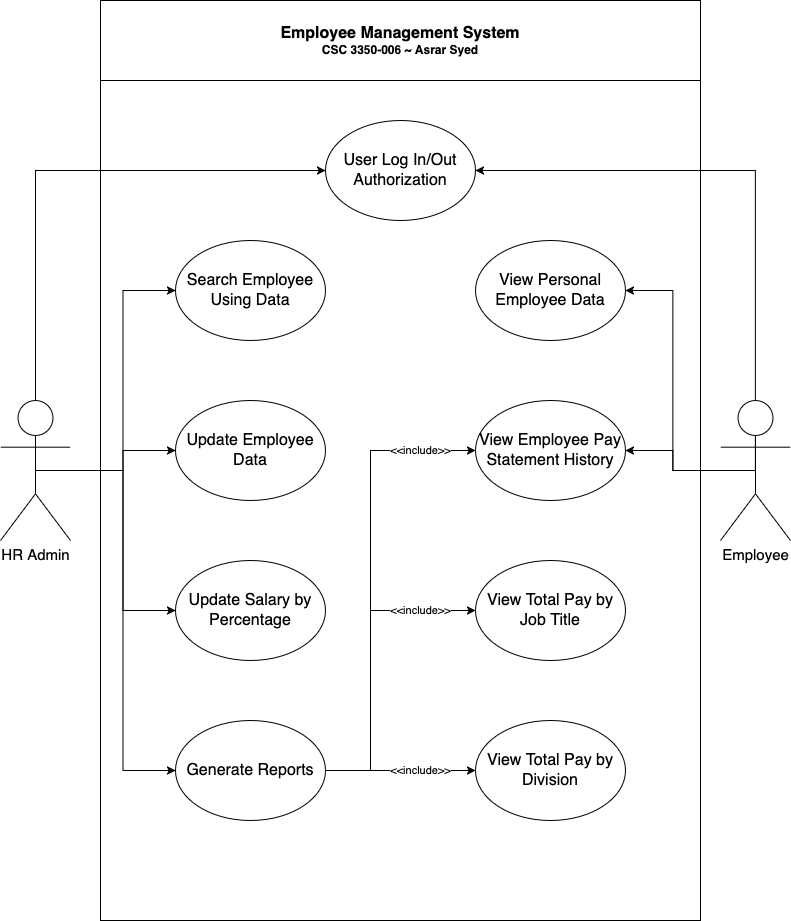

The diagram above was exported from draw.io. Its source (the exported page's mxGraphModel, read from the mxfile embedded in the PNG):
<mxGraphModel dx="1709" dy="1033" grid="1" gridSize="10" guides="1" tooltips="1" connect="1" arrows="1" fold="1" page="1" pageScale="1" pageWidth="850" pageHeight="1100" math="0" shadow="0">
  <root>
    <mxCell id="0" />
    <mxCell id="1" parent="0" />
    <mxCell id="LwYvZ-Sbnj9RtPptNX4N-2" value="&lt;div&gt;&lt;font style=&quot;font-size: 16px;&quot;&gt;Employee Management System&lt;/font&gt;&lt;/div&gt;&lt;div&gt;CSC 3350-006 ~ Asrar Syed&lt;/div&gt;" style="swimlane;whiteSpace=wrap;html=1;startSize=80;" vertex="1" parent="1">
      <mxGeometry x="130" y="80" width="600" height="920" as="geometry" />
    </mxCell>
    <mxCell id="LwYvZ-Sbnj9RtPptNX4N-11" value="&lt;span dir=&quot;ltr&quot; role=&quot;presentation&quot; style=&quot;left: 121.267px; top: 285.2px; font-size: 16px; font-family: sans-serif; transform: scaleX(0.98342);&quot;&gt;User Log In/Out Authorization&lt;/span&gt;" style="ellipse;whiteSpace=wrap;html=1;" vertex="1" parent="LwYvZ-Sbnj9RtPptNX4N-2">
      <mxGeometry x="225" y="120" width="150" height="100" as="geometry" />
    </mxCell>
    <mxCell id="LwYvZ-Sbnj9RtPptNX4N-12" value="&lt;div&gt;&lt;span dir=&quot;ltr&quot; role=&quot;presentation&quot; style=&quot;left: 121.267px; top: 343.76px; font-size: 16px; font-family: sans-serif; transform: scaleX(0.952896);&quot;&gt;View Personal Employee Data&lt;/span&gt;&lt;/div&gt;" style="ellipse;whiteSpace=wrap;html=1;" vertex="1" parent="LwYvZ-Sbnj9RtPptNX4N-2">
      <mxGeometry x="375" y="240" width="150" height="100" as="geometry" />
    </mxCell>
    <mxCell id="LwYvZ-Sbnj9RtPptNX4N-15" value="&lt;div&gt;&lt;span dir=&quot;ltr&quot; role=&quot;presentation&quot; style=&quot;left: 121.267px; top: 343.76px; font-size: 16px; font-family: sans-serif; transform: scaleX(0.952896);&quot;&gt;Search Employee Using Data&lt;/span&gt;&lt;/div&gt;" style="ellipse;whiteSpace=wrap;html=1;" vertex="1" parent="LwYvZ-Sbnj9RtPptNX4N-2">
      <mxGeometry x="75" y="240" width="150" height="100" as="geometry" />
    </mxCell>
    <mxCell id="LwYvZ-Sbnj9RtPptNX4N-16" value="&lt;div&gt;&lt;span dir=&quot;ltr&quot; role=&quot;presentation&quot; style=&quot;left: 121.267px; top: 343.76px; font-size: 16px; font-family: sans-serif; transform: scaleX(0.952896);&quot;&gt;Update Employee Data&lt;/span&gt;&lt;/div&gt;" style="ellipse;whiteSpace=wrap;html=1;" vertex="1" parent="LwYvZ-Sbnj9RtPptNX4N-2">
      <mxGeometry x="75" y="400" width="150" height="100" as="geometry" />
    </mxCell>
    <mxCell id="LwYvZ-Sbnj9RtPptNX4N-17" value="&lt;div&gt;&lt;span dir=&quot;ltr&quot; role=&quot;presentation&quot; style=&quot;left: 121.267px; top: 343.76px; font-size: 16px; font-family: sans-serif; transform: scaleX(0.952896);&quot;&gt;Update Salary by Percentage&lt;/span&gt;&lt;/div&gt;" style="ellipse;whiteSpace=wrap;html=1;" vertex="1" parent="LwYvZ-Sbnj9RtPptNX4N-2">
      <mxGeometry x="75" y="560" width="150" height="100" as="geometry" />
    </mxCell>
    <mxCell id="LwYvZ-Sbnj9RtPptNX4N-37" value="&amp;lt;&amp;lt;include&amp;gt;&amp;gt;" style="edgeStyle=orthogonalEdgeStyle;rounded=0;orthogonalLoop=1;jettySize=auto;html=1;exitX=1;exitY=0.5;exitDx=0;exitDy=0;entryX=0;entryY=0.5;entryDx=0;entryDy=0;" edge="1" parent="LwYvZ-Sbnj9RtPptNX4N-2" source="LwYvZ-Sbnj9RtPptNX4N-19" target="LwYvZ-Sbnj9RtPptNX4N-21">
      <mxGeometry x="0.6452" relative="1" as="geometry">
        <Array as="points">
          <mxPoint x="270" y="770" />
          <mxPoint x="270" y="610" />
        </Array>
        <mxPoint as="offset" />
      </mxGeometry>
    </mxCell>
    <mxCell id="LwYvZ-Sbnj9RtPptNX4N-38" value="&amp;lt;&amp;lt;include&amp;gt;&amp;gt;" style="edgeStyle=orthogonalEdgeStyle;rounded=0;orthogonalLoop=1;jettySize=auto;html=1;exitX=1;exitY=0.5;exitDx=0;exitDy=0;entryX=0;entryY=0.5;entryDx=0;entryDy=0;" edge="1" parent="LwYvZ-Sbnj9RtPptNX4N-2" source="LwYvZ-Sbnj9RtPptNX4N-19" target="LwYvZ-Sbnj9RtPptNX4N-20">
      <mxGeometry x="0.766" relative="1" as="geometry">
        <Array as="points">
          <mxPoint x="270" y="770" />
          <mxPoint x="270" y="450" />
        </Array>
        <mxPoint as="offset" />
      </mxGeometry>
    </mxCell>
    <mxCell id="LwYvZ-Sbnj9RtPptNX4N-39" value="&amp;lt;&amp;lt;include&amp;gt;&amp;gt;" style="edgeStyle=orthogonalEdgeStyle;rounded=0;orthogonalLoop=1;jettySize=auto;html=1;exitX=1;exitY=0.5;exitDx=0;exitDy=0;entryX=0;entryY=0.5;entryDx=0;entryDy=0;" edge="1" parent="LwYvZ-Sbnj9RtPptNX4N-2" source="LwYvZ-Sbnj9RtPptNX4N-19" target="LwYvZ-Sbnj9RtPptNX4N-22">
      <mxGeometry x="0.2667" relative="1" as="geometry">
        <mxPoint as="offset" />
      </mxGeometry>
    </mxCell>
    <mxCell id="LwYvZ-Sbnj9RtPptNX4N-19" value="&lt;div&gt;&lt;span dir=&quot;ltr&quot; role=&quot;presentation&quot; style=&quot;left: 121.267px; top: 343.76px; font-size: 16px; font-family: sans-serif; transform: scaleX(0.952896);&quot;&gt;Generate Reports&lt;/span&gt;&lt;/div&gt;" style="ellipse;whiteSpace=wrap;html=1;" vertex="1" parent="LwYvZ-Sbnj9RtPptNX4N-2">
      <mxGeometry x="75" y="720" width="150" height="100" as="geometry" />
    </mxCell>
    <mxCell id="LwYvZ-Sbnj9RtPptNX4N-20" value="&lt;div&gt;&lt;span dir=&quot;ltr&quot; role=&quot;presentation&quot; style=&quot;left: 121.267px; top: 343.76px; font-size: 16px; font-family: sans-serif; transform: scaleX(0.952896);&quot;&gt;View Employee Pay Statement History&lt;/span&gt;&lt;/div&gt;" style="ellipse;whiteSpace=wrap;html=1;" vertex="1" parent="LwYvZ-Sbnj9RtPptNX4N-2">
      <mxGeometry x="375" y="400" width="150" height="100" as="geometry" />
    </mxCell>
    <mxCell id="LwYvZ-Sbnj9RtPptNX4N-21" value="&lt;div&gt;&lt;div&gt;&lt;span dir=&quot;ltr&quot; role=&quot;presentation&quot; style=&quot;left: 121.267px; top: 343.76px; font-size: 16px; font-family: sans-serif; transform: scaleX(0.952896);&quot;&gt;View Total Pay by Job Title&lt;/span&gt;&lt;/div&gt;&lt;/div&gt;" style="ellipse;whiteSpace=wrap;html=1;" vertex="1" parent="LwYvZ-Sbnj9RtPptNX4N-2">
      <mxGeometry x="375" y="560" width="150" height="100" as="geometry" />
    </mxCell>
    <mxCell id="LwYvZ-Sbnj9RtPptNX4N-22" value="&lt;div&gt;&lt;span dir=&quot;ltr&quot; role=&quot;presentation&quot; style=&quot;left: 121.267px; top: 343.76px; font-size: 16px; font-family: sans-serif; transform: scaleX(0.952896);&quot;&gt;View Total Pay by Division&lt;/span&gt;&lt;/div&gt;" style="ellipse;whiteSpace=wrap;html=1;" vertex="1" parent="LwYvZ-Sbnj9RtPptNX4N-2">
      <mxGeometry x="375" y="720" width="150" height="100" as="geometry" />
    </mxCell>
    <mxCell id="LwYvZ-Sbnj9RtPptNX4N-27" style="edgeStyle=orthogonalEdgeStyle;rounded=0;orthogonalLoop=1;jettySize=auto;html=1;exitX=0.5;exitY=0.5;exitDx=0;exitDy=0;exitPerimeter=0;entryX=0;entryY=0.5;entryDx=0;entryDy=0;" edge="1" parent="1" source="LwYvZ-Sbnj9RtPptNX4N-3" target="LwYvZ-Sbnj9RtPptNX4N-15">
      <mxGeometry relative="1" as="geometry" />
    </mxCell>
    <mxCell id="LwYvZ-Sbnj9RtPptNX4N-28" style="edgeStyle=orthogonalEdgeStyle;rounded=0;orthogonalLoop=1;jettySize=auto;html=1;exitX=0.5;exitY=0.5;exitDx=0;exitDy=0;exitPerimeter=0;" edge="1" parent="1" source="LwYvZ-Sbnj9RtPptNX4N-3" target="LwYvZ-Sbnj9RtPptNX4N-16">
      <mxGeometry relative="1" as="geometry" />
    </mxCell>
    <mxCell id="LwYvZ-Sbnj9RtPptNX4N-29" style="edgeStyle=orthogonalEdgeStyle;rounded=0;orthogonalLoop=1;jettySize=auto;html=1;exitX=0.5;exitY=0.5;exitDx=0;exitDy=0;exitPerimeter=0;entryX=0;entryY=0.5;entryDx=0;entryDy=0;" edge="1" parent="1" source="LwYvZ-Sbnj9RtPptNX4N-3" target="LwYvZ-Sbnj9RtPptNX4N-17">
      <mxGeometry relative="1" as="geometry" />
    </mxCell>
    <mxCell id="LwYvZ-Sbnj9RtPptNX4N-30" style="edgeStyle=orthogonalEdgeStyle;rounded=0;orthogonalLoop=1;jettySize=auto;html=1;exitX=0.5;exitY=0.5;exitDx=0;exitDy=0;exitPerimeter=0;entryX=0;entryY=0.5;entryDx=0;entryDy=0;" edge="1" parent="1" source="LwYvZ-Sbnj9RtPptNX4N-3" target="LwYvZ-Sbnj9RtPptNX4N-19">
      <mxGeometry relative="1" as="geometry" />
    </mxCell>
    <mxCell id="LwYvZ-Sbnj9RtPptNX4N-32" style="edgeStyle=orthogonalEdgeStyle;rounded=0;orthogonalLoop=1;jettySize=auto;html=1;exitX=0.5;exitY=0.5;exitDx=0;exitDy=0;exitPerimeter=0;entryX=0;entryY=0.5;entryDx=0;entryDy=0;" edge="1" parent="1" source="LwYvZ-Sbnj9RtPptNX4N-3" target="LwYvZ-Sbnj9RtPptNX4N-11">
      <mxGeometry relative="1" as="geometry">
        <Array as="points">
          <mxPoint x="65" y="250" />
        </Array>
      </mxGeometry>
    </mxCell>
    <mxCell id="LwYvZ-Sbnj9RtPptNX4N-3" value="HR Admin" style="shape=umlActor;verticalLabelPosition=bottom;verticalAlign=top;html=1;outlineConnect=0;fontSize=15;" vertex="1" parent="1">
      <mxGeometry x="30" y="480" width="70" height="140" as="geometry" />
    </mxCell>
    <mxCell id="LwYvZ-Sbnj9RtPptNX4N-33" style="edgeStyle=orthogonalEdgeStyle;rounded=0;orthogonalLoop=1;jettySize=auto;html=1;exitX=0.5;exitY=0.5;exitDx=0;exitDy=0;exitPerimeter=0;entryX=1;entryY=0.5;entryDx=0;entryDy=0;" edge="1" parent="1" source="LwYvZ-Sbnj9RtPptNX4N-4" target="LwYvZ-Sbnj9RtPptNX4N-11">
      <mxGeometry relative="1" as="geometry">
        <Array as="points">
          <mxPoint x="785" y="250" />
        </Array>
      </mxGeometry>
    </mxCell>
    <mxCell id="LwYvZ-Sbnj9RtPptNX4N-34" style="edgeStyle=orthogonalEdgeStyle;rounded=0;orthogonalLoop=1;jettySize=auto;html=1;exitX=0.5;exitY=0.5;exitDx=0;exitDy=0;exitPerimeter=0;entryX=1;entryY=0.5;entryDx=0;entryDy=0;" edge="1" parent="1" source="LwYvZ-Sbnj9RtPptNX4N-4" target="LwYvZ-Sbnj9RtPptNX4N-12">
      <mxGeometry relative="1" as="geometry" />
    </mxCell>
    <mxCell id="LwYvZ-Sbnj9RtPptNX4N-35" style="edgeStyle=orthogonalEdgeStyle;rounded=0;orthogonalLoop=1;jettySize=auto;html=1;exitX=0.5;exitY=0.5;exitDx=0;exitDy=0;exitPerimeter=0;entryX=1;entryY=0.5;entryDx=0;entryDy=0;" edge="1" parent="1" source="LwYvZ-Sbnj9RtPptNX4N-4" target="LwYvZ-Sbnj9RtPptNX4N-20">
      <mxGeometry relative="1" as="geometry" />
    </mxCell>
    <mxCell id="LwYvZ-Sbnj9RtPptNX4N-4" value="Employee" style="shape=umlActor;verticalLabelPosition=bottom;verticalAlign=top;html=1;outlineConnect=0;fontSize=15;" vertex="1" parent="1">
      <mxGeometry x="750" y="480" width="70" height="140" as="geometry" />
    </mxCell>
  </root>
</mxGraphModel>